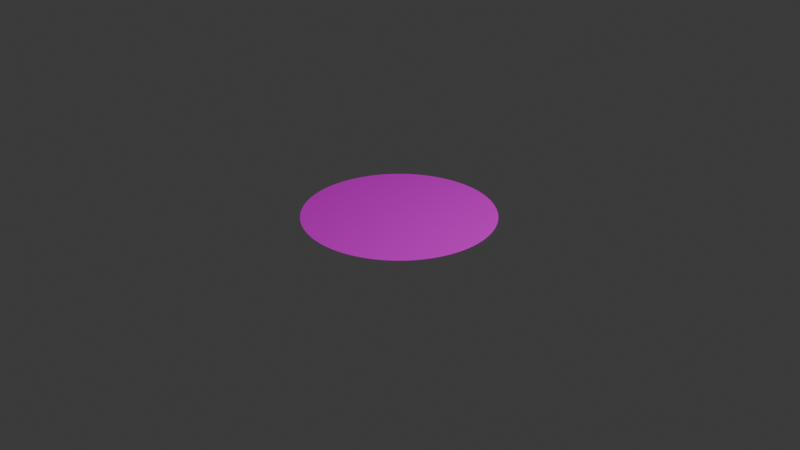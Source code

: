 # Source: moon.blend  (saved by Blender 4.0.36; exported with 4.5.12 LTS)
import bpy
from mathutils import Matrix  # noqa: F401  (used for matrix-valued properties, if any)

bpy.ops.wm.read_factory_settings(use_empty=True)
scene = bpy.context.scene
scene.name = 'Scene'

# ---- collections
col_collection = bpy.data.collections.new('Collection'); scene.collection.children.link(col_collection)

# ---- images (referenced by path relative to the original .blend; pixels are not part of the script)
import os
ASSET_DIR = os.environ.get("B2B_ASSET_DIR", "")  # directory of the original .blend (textures are referenced by path, not embedded)
HERE = os.path.dirname(os.path.abspath(__file__))  # packed textures are extracted next to this script under _unpacked/

def load_image(name, relpath, width, height, colorspace="sRGB"):
    """Load a texture the original file referenced (path relative to the .blend, or extracted next to this script)."""
    p = next((c for c in (os.path.join(HERE, relpath), os.path.join(ASSET_DIR, relpath)) if relpath and os.path.exists(c)), "")
    if p:
        img = bpy.data.images.load(p, check_existing=True)
        img.name = name
    else:  # same state as the original file: an image datablock whose file is absent (Cycles renders it pink)
        img = bpy.data.images.new(name, width, height)
        img.source = "FILE"
        img.filepath = "//" + (relpath or name)
    img.colorspace_settings.name = colorspace
    return img
img_moonimg_jpg = load_image('moonImg.jpg', 'moonImg.jpg', 1024, 1024, 'sRGB')

# ---- materials (node trees are filled in below, after node groups)
mat_material_002 = bpy.data.materials.new('Material.002')
mat_material_002.use_transparent_shadow = False

# ---- material node trees
mat_material_002.use_nodes = True; mat_material_002.node_tree.nodes.clear()
_N = mat_material_002.node_tree.nodes; _L = mat_material_002.node_tree.links
n0 = _N.new('ShaderNodeTexImage'); n0.name = 'Image Texture'; n0.location = (-351, 233)
n0.image = img_moonimg_jpg
n1 = _N.new('ShaderNodeOutputMaterial'); n1.name = 'Material Output'; n1.location = (724, 339)
n2 = _N.new('ShaderNodeBsdfPrincipled'); n2.name = 'Principled BSDF'; n2.location = (343, 323)
n2.inputs[3].default_value = 1.45
n2.inputs[28].default_value = 0.01
n3 = _N.new('ShaderNodeRGBCurve'); n3.name = 'RGB Curves'; n3.location = (21, 156)
_c = n3.mapping.curves[2]
while len(_c.points) > 2: _c.points.remove(_c.points[-1])
_c.points[0].location = (0.0, 0.0); _c.points[0].handle_type = 'AUTO'
_c.points[1].location = (0.25263, 0.53788); _c.points[1].handle_type = 'AUTO'
_p = _c.points.new(1.0, 1.0); _p.handle_type = 'AUTO'
_c = n3.mapping.curves[3]
while len(_c.points) > 2: _c.points.remove(_c.points[-1])
_c.points[0].location = (0.0, 0.0); _c.points[0].handle_type = 'AUTO'
_c.points[1].location = (0.73158, 0.30303); _c.points[1].handle_type = 'AUTO'
_p = _c.points.new(1.0, 1.0); _p.handle_type = 'AUTO'
n3.mapping.update()
_L.new(n2.outputs[0], n1.inputs[0])
_L.new(n3.outputs[0], n2.inputs[27])
_L.new(n0.outputs[0], n2.inputs[0])
_L.new(n0.outputs[0], n3.inputs[1])
n1.is_active_output = True

# ---- world
world_world = bpy.data.worlds.new('World'); scene.world = world_world
world_world.use_nodes = True; world_world.node_tree.nodes.clear()
_N = world_world.node_tree.nodes; _L = world_world.node_tree.links
n0 = _N.new('ShaderNodeOutputWorld'); n0.name = 'World Output'; n0.location = (300, 300)
n1 = _N.new('ShaderNodeBackground'); n1.name = 'Background'; n1.location = (10, 300)
n1.inputs[0].default_value = (0.05088, 0.05088, 0.05088, 1.0)
_L.new(n1.outputs[0], n0.inputs[0])
n0.is_active_output = True
world_world.color = (0.05088, 0.05088, 0.05088)
world_world.use_sun_shadow = False
world_world.sun_shadow_jitter_overblur = 0.0

# ---- cameras
cam_camera = bpy.data.cameras.new('Camera')
cam_camera.clip_end = 100.0
cam_camera.ortho_scale = 7.314

# ---- lights
light_light = bpy.data.lights.new('Light', 'POINT')
light_light.transmission_factor = 0.0
light_light.use_soft_falloff = False
light_light.energy = 1000.0
light_light.shadow_soft_size = 0.1
light_light.shadow_maximum_resolution = 0.006
light_light.use_absolute_resolution = True

# ---- meshes
me_cylinder_001 = bpy.data.meshes.new('Cylinder.001')
me_cylinder_001.from_pydata([(-3.739e-10, 0.7947, -0.055), (0.0, 1.0, 0.055), (0.05544, 0.7928, -0.055), (0.06976, 0.9976, 0.055), (0.1106, 0.787, -0.055), (0.1392, 0.9903, 0.055), (0.1652, 0.7773, -0.055), (0.2079, 0.9781, 0.055), (0.219, 0.7639, -0.055), (0.2756, 0.9613, 0.055), (0.2718, 0.7468, -0.055), (0.342, 0.9397, 0.055), (0.3232, 0.726, -0.055), (0.4067, 0.9135, 0.055), (0.3731, 0.7017, -0.055), (0.4695, 0.8829, 0.055), (0.4211, 0.6739, -0.055), (0.5299, 0.848, 0.055), (0.4671, 0.6429, -0.055), (0.5878, 0.809, 0.055), (0.5108, 0.6088, -0.055), (0.6428, 0.766, 0.055), (0.552, 0.5717, -0.055), (0.6947, 0.7193, 0.055), (0.5906, 0.5318, -0.055), (0.7431, 0.6691, 0.055), (0.6262, 0.4893, -0.055), (0.788, 0.6157, 0.055), (0.6588, 0.4444, -0.055), (0.829, 0.5592, 0.055), (0.6882, 0.3974, -0.055), (0.866, 0.5, 0.055), (0.7143, 0.3484, -0.055), (0.8988, 0.4384, 0.055), (0.7368, 0.2977, -0.055), (0.9272, 0.3746, 0.055), (0.7558, 0.2456, -0.055), (0.9511, 0.309, 0.055), (0.7711, 0.1923, -0.055), (0.9703, 0.2419, 0.055), (0.7826, 0.138, -0.055), (0.9848, 0.1736, 0.055), (0.7903, 0.08307, -0.055), (0.9945, 0.1045, 0.055), (0.7942, 0.02773, -0.055), (0.9994, 0.0349, 0.055), (0.7942, -0.02773, -0.055), (0.9994, -0.0349, 0.055), (0.7903, -0.08307, -0.055), (0.9945, -0.1045, 0.055), (0.7826, -0.138, -0.055), (0.9848, -0.1736, 0.055), (0.7711, -0.1923, -0.055), (0.9703, -0.2419, 0.055), (0.7558, -0.2456, -0.055), (0.9511, -0.309, 0.055), (0.7368, -0.2977, -0.055), (0.9272, -0.3746, 0.055), (0.7143, -0.3484, -0.055), (0.8988, -0.4384, 0.055), (0.6882, -0.3974, -0.055), (0.866, -0.5, 0.055), (0.6588, -0.4444, -0.055), (0.829, -0.5592, 0.055), (0.6262, -0.4893, -0.055), (0.788, -0.6157, 0.055), (0.5906, -0.5318, -0.055), (0.7431, -0.6691, 0.055), (0.552, -0.5717, -0.055), (0.6947, -0.7193, 0.055), (0.5108, -0.6088, -0.055), (0.6428, -0.766, 0.055), (0.4671, -0.6429, -0.055), (0.5878, -0.809, 0.055), (0.4211, -0.6739, -0.055), (0.5299, -0.848, 0.055), (0.3731, -0.7017, -0.055), (0.4695, -0.8829, 0.055), (0.3232, -0.726, -0.055), (0.4067, -0.9135, 0.055), (0.2718, -0.7468, -0.055), (0.342, -0.9397, 0.055), (0.219, -0.7639, -0.055), (0.2756, -0.9613, 0.055), (0.1652, -0.7773, -0.055), (0.2079, -0.9781, 0.055), (0.1106, -0.787, -0.055), (0.1392, -0.9903, 0.055), (0.05544, -0.7928, -0.055), (0.06976, -0.9976, 0.055), (-3.739e-10, -0.7947, -0.055), (0.0, -1.0, 0.055), (-0.05544, -0.7928, -0.055), (-0.06976, -0.9976, 0.055), (-0.1106, -0.787, -0.055), (-0.1392, -0.9903, 0.055), (-0.1652, -0.7773, -0.055), (-0.2079, -0.9781, 0.055), (-0.219, -0.7639, -0.055), (-0.2756, -0.9613, 0.055), (-0.2718, -0.7468, -0.055), (-0.342, -0.9397, 0.055), (-0.3232, -0.726, -0.055), (-0.4067, -0.9135, 0.055), (-0.3731, -0.7017, -0.055), (-0.4695, -0.8829, 0.055), (-0.4211, -0.6739, -0.055), (-0.5299, -0.848, 0.055), (-0.4671, -0.6429, -0.055), (-0.5878, -0.809, 0.055), (-0.5108, -0.6088, -0.055), (-0.6428, -0.766, 0.055), (-0.552, -0.5717, -0.055), (-0.6947, -0.7193, 0.055), (-0.5906, -0.5318, -0.055), (-0.7431, -0.6691, 0.055), (-0.6262, -0.4893, -0.055), (-0.788, -0.6157, 0.055), (-0.6588, -0.4444, -0.055), (-0.829, -0.5592, 0.055), (-0.6882, -0.3974, -0.055), (-0.866, -0.5, 0.055), (-0.7143, -0.3484, -0.055), (-0.8988, -0.4384, 0.055), (-0.7368, -0.2977, -0.055), (-0.9272, -0.3746, 0.055), (-0.7558, -0.2456, -0.055), (-0.9511, -0.309, 0.055), (-0.7711, -0.1923, -0.055), (-0.9703, -0.2419, 0.055), (-0.7826, -0.138, -0.055), (-0.9848, -0.1736, 0.055), (-0.7903, -0.08307, -0.055), (-0.9945, -0.1045, 0.055), (-0.7942, -0.02773, -0.055), (-0.9994, -0.0349, 0.055), (-0.7942, 0.02773, -0.055), (-0.9994, 0.0349, 0.055), (-0.7903, 0.08307, -0.055), (-0.9945, 0.1045, 0.055), (-0.7826, 0.138, -0.055), (-0.9848, 0.1736, 0.055), (-0.7711, 0.1923, -0.055), (-0.9703, 0.2419, 0.055), (-0.7558, 0.2456, -0.055), (-0.9511, 0.309, 0.055), (-0.7368, 0.2977, -0.055), (-0.9272, 0.3746, 0.055), (-0.7143, 0.3484, -0.055), (-0.8988, 0.4384, 0.055), (-0.6882, 0.3974, -0.055), (-0.866, 0.5, 0.055), (-0.6588, 0.4444, -0.055), (-0.829, 0.5592, 0.055), (-0.6262, 0.4893, -0.055), (-0.788, 0.6157, 0.055), (-0.5906, 0.5318, -0.055), (-0.7431, 0.6691, 0.055), (-0.552, 0.5717, -0.055), (-0.6947, 0.7193, 0.055), (-0.5108, 0.6088, -0.055), (-0.6428, 0.766, 0.055), (-0.4671, 0.6429, -0.055), (-0.5878, 0.809, 0.055), (-0.4211, 0.6739, -0.055), (-0.5299, 0.848, 0.055), (-0.3731, 0.7017, -0.055), (-0.4695, 0.8829, 0.055), (-0.3232, 0.726, -0.055), (-0.4067, 0.9135, 0.055), (-0.2718, 0.7468, -0.055), (-0.342, 0.9397, 0.055), (-0.219, 0.7639, -0.055), (-0.2756, 0.9613, 0.055), (-0.1652, 0.7773, -0.055), (-0.2079, 0.9781, 0.055), (-0.1106, 0.787, -0.055), (-0.1392, 0.9903, 0.055), (-0.05544, 0.7928, -0.055), (-0.06976, 0.9976, 0.055)], [], [(0, 1, 3, 2), (2, 3, 5, 4), (4, 5, 7, 6), (6, 7, 9, 8), (8, 9, 11, 10), (10, 11, 13, 12), (12, 13, 15, 14), (14, 15, 17, 16), (16, 17, 19, 18), (18, 19, 21, 20), (20, 21, 23, 22), (22, 23, 25, 24), (24, 25, 27, 26), (26, 27, 29, 28), (28, 29, 31, 30), (30, 31, 33, 32), (32, 33, 35, 34), (34, 35, 37, 36), (36, 37, 39, 38), (38, 39, 41, 40), (40, 41, 43, 42), (42, 43, 45, 44), (44, 45, 47, 46), (46, 47, 49, 48), (48, 49, 51, 50), (50, 51, 53, 52), (52, 53, 55, 54), (54, 55, 57, 56), (56, 57, 59, 58), (58, 59, 61, 60), (60, 61, 63, 62), (62, 63, 65, 64), (64, 65, 67, 66), (66, 67, 69, 68), (68, 69, 71, 70), (70, 71, 73, 72), (72, 73, 75, 74), (74, 75, 77, 76), (76, 77, 79, 78), (78, 79, 81, 80), (80, 81, 83, 82), (82, 83, 85, 84), (84, 85, 87, 86), (86, 87, 89, 88), (88, 89, 91, 90), (90, 91, 93, 92), (92, 93, 95, 94), (94, 95, 97, 96), (96, 97, 99, 98), (98, 99, 101, 100), (100, 101, 103, 102), (102, 103, 105, 104), (104, 105, 107, 106), (106, 107, 109, 108), (108, 109, 111, 110), (110, 111, 113, 112), (112, 113, 115, 114), (114, 115, 117, 116), (116, 117, 119, 118), (118, 119, 121, 120), (120, 121, 123, 122), (122, 123, 125, 124), (124, 125, 127, 126), (126, 127, 129, 128), (128, 129, 131, 130), (130, 131, 133, 132), (132, 133, 135, 134), (134, 135, 137, 136), (136, 137, 139, 138), (138, 139, 141, 140), (140, 141, 143, 142), (142, 143, 145, 144), (144, 145, 147, 146), (146, 147, 149, 148), (148, 149, 151, 150), (150, 151, 153, 152), (152, 153, 155, 154), (154, 155, 157, 156), (156, 157, 159, 158), (158, 159, 161, 160), (160, 161, 163, 162), (162, 163, 165, 164), (164, 165, 167, 166), (166, 167, 169, 168), (168, 169, 171, 170), (170, 171, 173, 172), (172, 173, 175, 174), (174, 175, 177, 176), (3, 1, 179, 177, 175, 173, 171, 169, 167, 165, 163, 161, 159, 157, 155, 153, 151, 149, 147, 145, 143, 141, 139, 137, 135, 133, 131, 129, 127, 125, 123, 121, 119, 117, 115, 113, 111, 109, 107, 105, 103, 101, 99, 97, 95, 93, 91, 89, 87, 85, 83, 81, 79, 77, 75, 73, 71, 69, 67, 65, 63, 61, 59, 57, 55, 53, 51, 49, 47, 45, 43, 41, 39, 37, 35, 33, 31, 29, 27, 25, 23, 21, 19, 17, 15, 13, 11, 9, 7, 5), (176, 177, 179, 178), (178, 179, 1, 0), (0, 2, 4, 6, 8, 10, 12, 14, 16, 18, 20, 22, 24, 26, 28, 30, 32, 34, 36, 38, 40, 42, 44, 46, 48, 50, 52, 54, 56, 58, 60, 62, 64, 66, 68, 70, 72, 74, 76, 78, 80, 82, 84, 86, 88, 90, 92, 94, 96, 98, 100, 102, 104, 106, 108, 110, 112, 114, 116, 118, 120, 122, 124, 126, 128, 130, 132, 134, 136, 138, 140, 142, 144, 146, 148, 150, 152, 154, 156, 158, 160, 162, 164, 166, 168, 170, 172, 174, 176, 178)])
_uv = me_cylinder_001.uv_layers.new(name='UVMap')
_uv.uv.foreach_set('vector', [1.0, 0.5, 1.0, 1.0, 0.9889, 1.0, 0.9889, 0.5, 0.9889, 0.5, 0.9889, 1.0, 0.9778, 1.0, 0.9778, 0.5, 0.9778, 0.5, 0.9778, 1.0, 0.9667, 1.0, 0.9667, 0.5, 0.9667, 0.5, 0.9667, 1.0, 0.9556, 1.0, 0.9556, 0.5, 0.9556, 0.5, 0.9556, 1.0, 0.9444, 1.0, 0.9444, 0.5, 0.9444, 0.5, 0.9444, 1.0, 0.9333, 1.0, 0.9333, 0.5, 0.9333, 0.5, 0.9333, 1.0, 0.9222, 1.0, 0.9222, 0.5, 0.9222, 0.5, 0.9222, 1.0, 0.9111, 1.0, 0.9111, 0.5, 0.9111, 0.5, 0.9111, 1.0, 0.9, 1.0, 0.9, 0.5, 0.9, 0.5, 0.9, 1.0, 0.8889, 1.0, 0.8889, 0.5, 0.8889, 0.5, 0.8889, 1.0, 0.8778, 1.0, 0.8778, 0.5, 0.8778, 0.5, 0.8778, 1.0, 0.8667, 1.0, 0.8667, 0.5, 0.8667, 0.5, 0.8667, 1.0, 0.8556, 1.0, 0.8556, 0.5, 0.8556, 0.5, 0.8556, 1.0, 0.8444, 1.0, 0.8444, 0.5, 0.8444, 0.5, 0.8444, 1.0, 0.8333, 1.0, 0.8333, 0.5, 0.8333, 0.5, 0.8333, 1.0, 0.8222, 1.0, 0.8222, 0.5, 0.8222, 0.5, 0.8222, 1.0, 0.8111, 1.0, 0.8111, 0.5, 0.8111, 0.5, 0.8111, 1.0, 0.8, 1.0, 0.8, 0.5, 0.8, 0.5, 0.8, 1.0, 0.7889, 1.0, 0.7889, 0.5, 0.7889, 0.5, 0.7889, 1.0, 0.7778, 1.0, 0.7778, 0.5, 0.7778, 0.5, 0.7778, 1.0, 0.7667, 1.0, 0.7667, 0.5, 0.7667, 0.5, 0.7667, 1.0, 0.7556, 1.0, 0.7556, 0.5, 0.7556, 0.5, 0.7556, 1.0, 0.7444, 1.0, 0.7444, 0.5, 0.7444, 0.5, 0.7444, 1.0, 0.7333, 1.0, 0.7333, 0.5, 0.7333, 0.5, 0.7333, 1.0, 0.7222, 1.0, 0.7222, 0.5, 0.7222, 0.5, 0.7222, 1.0, 0.7111, 1.0, 0.7111, 0.5, 0.7111, 0.5, 0.7111, 1.0, 0.7, 1.0, 0.7, 0.5, 0.7, 0.5, 0.7, 1.0, 0.6889, 1.0, 0.6889, 0.5, 0.6889, 0.5, 0.6889, 1.0, 0.6778, 1.0, 0.6778, 0.5, 0.6778, 0.5, 0.6778, 1.0, 0.6667, 1.0, 0.6667, 0.5, 0.6667, 0.5, 0.6667, 1.0, 0.6556, 1.0, 0.6556, 0.5, 0.6556, 0.5, 0.6556, 1.0, 0.6444, 1.0, 0.6444, 0.5, 0.6444, 0.5, 0.6444, 1.0, 0.6333, 1.0, 0.6333, 0.5, 0.6333, 0.5, 0.6333, 1.0, 0.6222, 1.0, 0.6222, 0.5, 0.6222, 0.5, 0.6222, 1.0, 0.6111, 1.0, 0.6111, 0.5, 0.6111, 0.5, 0.6111, 1.0, 0.6, 1.0, 0.6, 0.5, 0.6, 0.5, 0.6, 1.0, 0.5889, 1.0, 0.5889, 0.5, 0.5889, 0.5, 0.5889, 1.0, 0.5778, 1.0, 0.5778, 0.5, 0.5778, 0.5, 0.5778, 1.0, 0.5667, 1.0, 0.5667, 0.5, 0.5667, 0.5, 0.5667, 1.0, 0.5556, 1.0, 0.5556, 0.5, 0.5556, 0.5, 0.5556, 1.0, 0.5444, 1.0, 0.5444, 0.5, 0.5444, 0.5, 0.5444, 1.0, 0.5333, 1.0, 0.5333, 0.5, 0.5333, 0.5, 0.5333, 1.0, 0.5222, 1.0, 0.5222, 0.5, 0.5222, 0.5, 0.5222, 1.0, 0.5111, 1.0, 0.5111, 0.5, 0.5111, 0.5, 0.5111, 1.0, 0.5, 1.0, 0.5, 0.5, 0.5, 0.5, 0.5, 1.0, 0.4889, 1.0, 0.4889, 0.5, 0.4889, 0.5, 0.4889, 1.0, 0.4778, 1.0, 0.4778, 0.5, 0.4778, 0.5, 0.4778, 1.0, 0.4667, 1.0, 0.4667, 0.5, 0.4667, 0.5, 0.4667, 1.0, 0.4556, 1.0, 0.4556, 0.5, 0.4556, 0.5, 0.4556, 1.0, 0.4444, 1.0, 0.4444, 0.5, 0.4444, 0.5, 0.4444, 1.0, 0.4333, 1.0, 0.4333, 0.5, 0.4333, 0.5, 0.4333, 1.0, 0.4222, 1.0, 0.4222, 0.5, 0.4222, 0.5, 0.4222, 1.0, 0.4111, 1.0, 0.4111, 0.5, 0.4111, 0.5, 0.4111, 1.0, 0.4, 1.0, 0.4, 0.5, 0.4, 0.5, 0.4, 1.0, 0.3889, 1.0, 0.3889, 0.5, 0.3889, 0.5, 0.3889, 1.0, 0.3778, 1.0, 0.3778, 0.5, 0.3778, 0.5, 0.3778, 1.0, 0.3667, 1.0, 0.3667, 0.5, 0.3667, 0.5, 0.3667, 1.0, 0.3556, 1.0, 0.3556, 0.5, 0.3556, 0.5, 0.3556, 1.0, 0.3444, 1.0, 0.3444, 0.5, 0.3444, 0.5, 0.3444, 1.0, 0.3333, 1.0, 0.3333, 0.5, 0.3333, 0.5, 0.3333, 1.0, 0.3222, 1.0, 0.3222, 0.5, 0.3222, 0.5, 0.3222, 1.0, 0.3111, 1.0, 0.3111, 0.5, 0.3111, 0.5, 0.3111, 1.0, 0.3, 1.0, 0.3, 0.5, 0.3, 0.5, 0.3, 1.0, 0.2889, 1.0, 0.2889, 0.5, 0.2889, 0.5, 0.2889, 1.0, 0.2778, 1.0, 0.2778, 0.5, 0.2778, 0.5, 0.2778, 1.0, 0.2667, 1.0, 0.2667, 0.5, 0.2667, 0.5, 0.2667, 1.0, 0.2556, 1.0, 0.2556, 0.5, 0.2556, 0.5, 0.2556, 1.0, 0.2444, 1.0, 0.2444, 0.5, 0.2444, 0.5, 0.2444, 1.0, 0.2333, 1.0, 0.2333, 0.5, 0.2333, 0.5, 0.2333, 1.0, 0.2222, 1.0, 0.2222, 0.5, 0.2222, 0.5, 0.2222, 1.0, 0.2111, 1.0, 0.2111, 0.5, 0.2111, 0.5, 0.2111, 1.0, 0.2, 1.0, 0.2, 0.5, 0.2, 0.5, 0.2, 1.0, 0.1889, 1.0, 0.1889, 0.5, 0.1889, 0.5, 0.1889, 1.0, 0.1778, 1.0, 0.1778, 0.5, 0.1778, 0.5, 0.1778, 1.0, 0.1667, 1.0, 0.1667, 0.5, 0.1667, 0.5, 0.1667, 1.0, 0.1556, 1.0, 0.1556, 0.5, 0.1556, 0.5, 0.1556, 1.0, 0.1444, 1.0, 0.1444, 0.5, 0.1444, 0.5, 0.1444, 1.0, 0.1333, 1.0, 0.1333, 0.5, 0.1333, 0.5, 0.1333, 1.0, 0.1222, 1.0, 0.1222, 0.5, 0.1222, 0.5, 0.1222, 1.0, 0.1111, 1.0, 0.1111, 0.5, 0.1111, 0.5, 0.1111, 1.0, 0.1, 1.0, 0.1, 0.5, 0.1, 0.5, 0.1, 1.0, 0.08889, 1.0, 0.08889, 0.5, 0.08889, 0.5, 0.08889, 1.0, 0.07778, 1.0, 0.07778, 0.5, 0.07778, 0.5, 0.07778, 1.0, 0.06667, 1.0, 0.06667, 0.5, 0.06667, 0.5, 0.06667, 1.0, 0.05555, 1.0, 0.05555, 0.5, 0.05555, 0.5, 0.05555, 1.0, 0.04444, 1.0, 0.04444, 0.5, 0.04444, 0.5, 0.04444, 1.0, 0.03333, 1.0, 0.03333, 0.5, 0.03333, 0.5, 0.03333, 1.0, 0.02222, 1.0, 0.02222, 0.5, 0.5037, 0.8834, 0.4844, 0.8843, 0.4651, 0.8834, 0.4459, 0.8807, 0.4269, 0.8763, 0.4081, 0.8702, 0.3898, 0.8623, 0.3719, 0.8527, 0.3545, 0.8416, 0.3378, 0.8288, 0.3218, 0.8146, 0.3066, 0.7989, 0.2922, 0.7818, 0.2788, 0.7635, 0.2664, 0.744, 0.255, 0.7234, 0.2448, 0.7017, 0.2357, 0.6792, 0.2279, 0.656, 0.2213, 0.632, 0.216, 0.6075, 0.2119, 0.5826, 0.2093, 0.5573, 0.2079, 0.5319, 0.2079, 0.5064, 0.2093, 0.481, 0.2119, 0.4558, 0.216, 0.4309, 0.2213, 0.4064, 0.2279, 0.3824, 0.2357, 0.3591, 0.2448, 0.3366, 0.255, 0.315, 0.2664, 0.2944, 0.2788, 0.2749, 0.2922, 0.2565, 0.3066, 0.2395, 0.3218, 0.2238, 0.3378, 0.2095, 0.3545, 0.1968, 0.3719, 0.1856, 0.3898, 0.1761, 0.4081, 0.1682, 0.4269, 0.162, 0.4459, 0.1576, 0.4651, 0.155, 0.4844, 0.1541, 0.5037, 0.155, 0.5229, 0.1576, 0.5419, 0.162, 0.5606, 0.1682, 0.579, 0.1761, 0.5969, 0.1856, 0.6142, 0.1968, 0.631, 0.2095, 0.647, 0.2238, 0.6622, 0.2395, 0.6765, 0.2565, 0.69, 0.2749, 0.7024, 0.2944, 0.7137, 0.315, 0.7239, 0.3366, 0.733, 0.3591, 0.7409, 0.3824, 0.7475, 0.4064, 0.7528, 0.4309, 0.7568, 0.4558, 0.7595, 0.481, 0.7608, 0.5064, 0.7608, 0.5319, 0.7595, 0.5573, 0.7568, 0.5826, 0.7528, 0.6075, 0.7475, 0.632, 0.7409, 0.656, 0.733, 0.6792, 0.7239, 0.7017, 0.7137, 0.7234, 0.7024, 0.744, 0.69, 0.7635, 0.6765, 0.7818, 0.6622, 0.7989, 0.647, 0.8146, 0.631, 0.8288, 0.6142, 0.8416, 0.5969, 0.8527, 0.579, 0.8623, 0.5606, 0.8702, 0.5419, 0.8763, 0.5229, 0.8807, 0.02222, 0.5, 0.02222, 1.0, 0.01111, 1.0, 0.01111, 0.5, 0.01111, 0.5, 0.01111, 1.0, -1.254e-06, 1.0, -1.254e-06, 0.5, 0.75, 0.49, 0.7667, 0.4894, 0.7834, 0.4877, 0.7999, 0.4848, 0.8162, 0.4807, 0.8321, 0.4755, 0.8476, 0.4693, 0.8627, 0.4619, 0.8772, 0.4535, 0.8911, 0.4442, 0.9043, 0.4339, 0.9167, 0.4226, 0.9284, 0.4106, 0.9391, 0.3978, 0.949, 0.3842, 0.9578, 0.37, 0.9657, 0.3552, 0.9725, 0.3399, 0.9783, 0.3242, 0.9829, 0.3081, 0.9864, 0.2917, 0.9887, 0.2751, 0.9899, 0.2584, 0.9899, 0.2416, 0.9887, 0.2249, 0.9864, 0.2083, 0.9829, 0.1919, 0.9783, 0.1758, 0.9725, 0.1601, 0.9657, 0.1448, 0.9578, 0.13, 0.949, 0.1158, 0.9391, 0.1022, 0.9284, 0.08941, 0.9167, 0.07736, 0.9043, 0.06615, 0.8911, 0.05584, 0.8772, 0.04647, 0.8627, 0.03809, 0.8476, 0.03075, 0.8321, 0.02447, 0.8162, 0.0193, 0.7999, 0.01524, 0.7834, 0.01234, 0.7667, 0.01058, 0.75, 0.01, 0.7333, 0.01058, 0.7166, 0.01234, 0.7001, 0.01524, 0.6838, 0.0193, 0.6679, 0.02447, 0.6524, 0.03075, 0.6373, 0.03809, 0.6228, 0.04647, 0.6089, 0.05584, 0.5957, 0.06615, 0.5833, 0.07736, 0.5716, 0.08941, 0.5609, 0.1022, 0.551, 0.1158, 0.5422, 0.13, 0.5343, 0.1448, 0.5275, 0.1601, 0.5217, 0.1758, 0.5171, 0.1919, 0.5136, 0.2083, 0.5113, 0.2249, 0.5101, 0.2416, 0.5101, 0.2584, 0.5113, 0.2751, 0.5136, 0.2917, 0.5171, 0.3081, 0.5217, 0.3242, 0.5275, 0.3399, 0.5343, 0.3552, 0.5422, 0.37, 0.551, 0.3842, 0.5609, 0.3978, 0.5716, 0.4106, 0.5833, 0.4226, 0.5957, 0.4339, 0.6089, 0.4442, 0.6228, 0.4535, 0.6373, 0.4619, 0.6524, 0.4693, 0.6679, 0.4755, 0.6838, 0.4807, 0.7001, 0.4848, 0.7166, 0.4877, 0.7333, 0.4894])
me_cylinder_001.materials.append(mat_material_002)
me_cylinder_001.update()

# ---- objects
ob_light = bpy.data.objects.new('Light', light_light)
ob_camera = bpy.data.objects.new('Camera', cam_camera)
ob_cylinder = bpy.data.objects.new('Cylinder', me_cylinder_001)

# ---- transforms, parenting, visibility, modifiers, constraints
ob_light.location = (4.076, 1.005, 5.904)
ob_light.rotation_euler = (0.6503, 0.05522, 1.866)
ob_light.lock_rotations_4d = False
ob_light.empty_display_type = 'ARROWS'
ob_light.color = (0.0, 0.0, 0.0, 0.0)
ob_light.lineart.crease_threshold = 0.0
ob_camera.location = (7.359, -6.926, 4.958)
ob_camera.rotation_euler = (1.109, 0.0, 0.8149)
ob_camera.lock_rotations_4d = False
ob_camera.empty_display_type = 'ARROWS'
ob_camera.color = (0.0, 0.0, 0.0, 0.0)
ob_camera.display_type = 'WIRE'
ob_camera.lineart.crease_threshold = 0.0
ob_cylinder.location = (0.0, 0.0, 0.0)

# ---- collection membership
col_collection.objects.link(ob_light)
col_collection.objects.link(ob_camera)
col_collection.objects.link(ob_cylinder)

# ---- scene / render settings (as saved in the file)
scene.camera = ob_camera
scene.frame_start = 1; scene.frame_end = 250; scene.frame_set(1)
scene.render.engine = 'BLENDER_EEVEE_NEXT'
scene.cycles.sampling_pattern = 'TABULATED_SOBOL'
bpy.context.view_layer.update()
